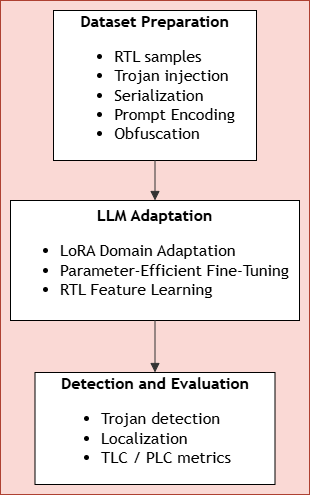

The diagram above was exported from draw.io. Its source (the exported page's mxGraphModel, read from the mxfile embedded in the PNG):
<mxGraphModel dx="1154" dy="686" grid="1" gridSize="10" guides="1" tooltips="1" connect="1" arrows="1" fold="1" page="1" pageScale="1" pageWidth="850" pageHeight="1100" math="0" shadow="0">
  <root>
    <mxCell id="0" />
    <mxCell id="1" parent="0" />
    <UserObject label="" mermaidData="{&#10;  &quot;data&quot;: &quot;graph TD;\n    A[\&quot;Dataset Preparation&lt;br/&gt;RTL samples&lt;br/&gt;Trojan injection&lt;br/&gt;Serialization&lt;br/&gt;Prompt Encoding&lt;br/&gt;Obfuscation\&quot;]\n    B[\&quot;LLM Adaptation&lt;br/&gt;QLoRA Domain Adaptation&lt;br/&gt;Parameter-Efficient Fine-Tuning&lt;br/&gt;RTL Feature Learning\&quot;]\n    C[\&quot;Detection and Evaluation&lt;br/&gt;Trojan detection&lt;br/&gt;Localization&lt;br/&gt;TLC / PLC metrics\&quot;]\n\n    A--&gt;B;\n    B--&gt;C;&quot;,&#10;  &quot;config&quot;: null&#10;}" id="a3rqMKVQeSJgdez9Lomu-1">
      <mxCell connectable="0" parent="1" style="group;transparentBounds=1;editIcon=1;lockedGroup=0;groupPadding=10;fillColor=#fad9d5;strokeColor=#ae4132;" vertex="1">
        <mxGeometry height="420" width="559" as="geometry" />
      </mxCell>
    </UserObject>
    <UserObject label="&lt;b&gt;Dataset Preparation&lt;/b&gt;&lt;br&gt;&lt;div style=&quot;text-align: justify;&quot;&gt;&lt;ul style=&quot;&quot;&gt;&lt;li style=&quot;font-weight: bold;&quot;&gt;&lt;span style=&quot;background-color: transparent; color: light-dark(rgb(0, 0, 0), rgb(255, 255, 255)); font-weight: normal;&quot;&gt;RTL samples&lt;/span&gt;&lt;/li&gt;&lt;li style=&quot;&quot;&gt;&lt;span style=&quot;background-color: transparent; color: light-dark(rgb(0, 0, 0), rgb(255, 255, 255));&quot;&gt;Trojan injection&lt;/span&gt;&lt;/li&gt;&lt;li style=&quot;&quot;&gt;&lt;span style=&quot;background-color: transparent; color: light-dark(rgb(0, 0, 0), rgb(255, 255, 255));&quot;&gt;Serialization&lt;/span&gt;&lt;/li&gt;&lt;li style=&quot;&quot;&gt;&lt;span style=&quot;background-color: transparent; color: light-dark(rgb(0, 0, 0), rgb(255, 255, 255));&quot;&gt;Prompt Encoding&lt;/span&gt;&lt;/li&gt;&lt;li style=&quot;&quot;&gt;&lt;span style=&quot;background-color: transparent; color: light-dark(rgb(0, 0, 0), rgb(255, 255, 255));&quot;&gt;Obfuscation&lt;/span&gt;&lt;/li&gt;&lt;/ul&gt;&lt;/div&gt;" mermaidId="n:A" mermaidBaseStyle="html=1;whiteSpace=wrap;strokeWidth=1;fillColor=light-dark(#ECECFF,#1f2020);strokeColor=light-dark(#9370DB,#cccccc);fontColor=light-dark(#333333,#cccccc);fontFamily=Trebuchet MS,Verdana,Arial,sans-serif;fontSize=16;" mermaidBaseValue="Dataset Preparation&#10;RTL samples&#10;Trojan injection&#10;Serialization&#10;Prompt Encoding&#10;Obfuscation" id="a3rqMKVQeSJgdez9Lomu-2">
      <mxCell parent="a3rqMKVQeSJgdez9Lomu-1" style="html=1;whiteSpace=wrap;strokeWidth=1;fontFamily=Trebuchet MS,Verdana,Arial,sans-serif;fontSize=16;" vertex="1">
        <mxGeometry height="150" width="203" x="303" y="100" as="geometry" />
      </mxCell>
    </UserObject>
    <UserObject label="&lt;b&gt;LLM Adaptation&lt;/b&gt;&lt;br&gt;&lt;ul&gt;&lt;li style=&quot;text-align: justify;&quot;&gt;LoRA Domain Adaptation&lt;/li&gt;&lt;li style=&quot;text-align: justify;&quot;&gt;Parameter-Efficient Fine-Tuning&lt;/li&gt;&lt;li style=&quot;text-align: justify;&quot;&gt;RTL Feature Learning&lt;/li&gt;&lt;/ul&gt;" mermaidId="n:B" mermaidBaseStyle="html=1;whiteSpace=wrap;strokeWidth=1;fillColor=light-dark(#ECECFF,#1f2020);strokeColor=light-dark(#9370DB,#cccccc);fontColor=light-dark(#333333,#cccccc);fontFamily=Trebuchet MS,Verdana,Arial,sans-serif;fontSize=16;" mermaidBaseValue="LLM Adaptation&#10;QLoRA Domain Adaptation&#10;Parameter-Efficient Fine-Tuning&#10;RTL Feature Learning" id="a3rqMKVQeSJgdez9Lomu-3">
      <mxCell parent="a3rqMKVQeSJgdez9Lomu-1" style="html=1;whiteSpace=wrap;strokeWidth=1;fontFamily=Trebuchet MS,Verdana,Arial,sans-serif;fontSize=16;" vertex="1">
        <mxGeometry height="120" width="289" x="260" y="290" as="geometry" />
      </mxCell>
    </UserObject>
    <UserObject label="&lt;b&gt;Detection and Evaluation&lt;/b&gt;&lt;br&gt;&lt;div style=&quot;text-align: justify;&quot;&gt;&lt;ul&gt;&lt;li&gt;&lt;span style=&quot;background-color: transparent; color: light-dark(rgb(0, 0, 0), rgb(255, 255, 255));&quot;&gt;Trojan detection&lt;/span&gt;&lt;/li&gt;&lt;li&gt;&lt;span style=&quot;background-color: transparent; color: light-dark(rgb(0, 0, 0), rgb(255, 255, 255));&quot;&gt;Localization&lt;/span&gt;&lt;/li&gt;&lt;li&gt;&lt;span style=&quot;background-color: transparent; color: light-dark(rgb(0, 0, 0), rgb(255, 255, 255));&quot;&gt;TLC / PLC metrics&lt;/span&gt;&lt;/li&gt;&lt;/ul&gt;&lt;/div&gt;" mermaidId="n:C" mermaidBaseStyle="html=1;whiteSpace=wrap;strokeWidth=1;fillColor=light-dark(#ECECFF,#1f2020);strokeColor=light-dark(#9370DB,#cccccc);fontColor=light-dark(#333333,#cccccc);fontFamily=Trebuchet MS,Verdana,Arial,sans-serif;fontSize=16;" mermaidBaseValue="Detection and Evaluation&#10;Trojan detection&#10;Localization&#10;TLC / PLC metrics" id="a3rqMKVQeSJgdez9Lomu-4">
      <mxCell parent="a3rqMKVQeSJgdez9Lomu-1" style="html=1;whiteSpace=wrap;strokeWidth=1;fontFamily=Trebuchet MS,Verdana,Arial,sans-serif;fontSize=16;" vertex="1">
        <mxGeometry height="112" width="240" x="284.5" y="462" as="geometry" />
      </mxCell>
    </UserObject>
    <UserObject label="" mermaidId="e:A-&gt;B#0" mermaidBaseStyle="curved=1;startArrow=none;endArrow=block;endSize=7;strokeColor=light-dark(#333333,#cccccc);exitX=0.5;exitY=1;entryX=0.5;entryY=0;" mermaidBaseValue="" id="a3rqMKVQeSJgdez9Lomu-5">
      <mxCell edge="1" parent="a3rqMKVQeSJgdez9Lomu-1" source="a3rqMKVQeSJgdez9Lomu-2" style="curved=1;startArrow=none;endArrow=block;endSize=7;strokeColor=light-dark(#333333,#cccccc);exitX=0.5;exitY=1;entryX=0.5;entryY=0;rounded=0;fontSize=12;" target="a3rqMKVQeSJgdez9Lomu-3">
        <mxGeometry relative="1" as="geometry">
          <Array as="points" />
        </mxGeometry>
      </mxCell>
    </UserObject>
    <UserObject label="" mermaidId="e:B-&gt;C#0" mermaidBaseStyle="curved=1;startArrow=none;endArrow=block;endSize=7;strokeColor=light-dark(#333333,#cccccc);exitX=0.5;exitY=1;entryX=0.5;entryY=0;" mermaidBaseValue="" id="a3rqMKVQeSJgdez9Lomu-6">
      <mxCell edge="1" parent="a3rqMKVQeSJgdez9Lomu-1" source="a3rqMKVQeSJgdez9Lomu-3" style="curved=1;startArrow=none;endArrow=block;endSize=7;strokeColor=light-dark(#333333,#cccccc);exitX=0.5;exitY=1;entryX=0.5;entryY=0;rounded=0;fontSize=12;" target="a3rqMKVQeSJgdez9Lomu-4">
        <mxGeometry relative="1" as="geometry">
          <Array as="points" />
        </mxGeometry>
      </mxCell>
    </UserObject>
  </root>
</mxGraphModel>